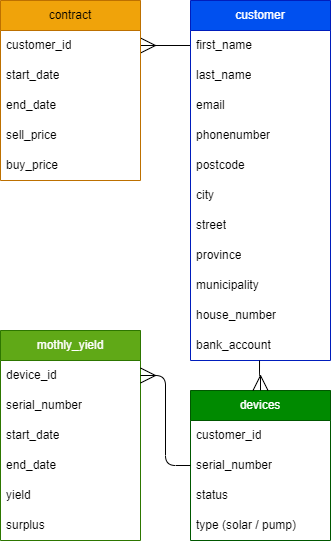

The diagram above was exported from draw.io. Its source (the exported page's mxGraphModel, read from the mxfile embedded in the PNG):
<mxGraphModel dx="1062" dy="429" grid="1" gridSize="10" guides="1" tooltips="1" connect="1" arrows="1" fold="1" page="1" pageScale="1" pageWidth="850" pageHeight="1100" math="0" shadow="0">
  <root>
    <mxCell id="0" />
    <mxCell id="1" parent="0" />
    <mxCell id="48" style="html=1;exitX=0;exitY=0.5;exitDx=0;exitDy=0;entryX=1;entryY=0.5;entryDx=0;entryDy=0;endArrow=ERmany;endFill=0;strokeWidth=1;endSize=13;" parent="1" source="3" target="47" edge="1">
      <mxGeometry relative="1" as="geometry" />
    </mxCell>
    <mxCell id="2" value="customer" style="swimlane;fontStyle=0;childLayout=stackLayout;horizontal=1;startSize=30;horizontalStack=0;resizeParent=1;resizeParentMax=0;resizeLast=0;collapsible=1;marginBottom=0;whiteSpace=wrap;html=1;fillColor=#0050ef;fontColor=#ffffff;strokeColor=#001DBC;" parent="1" vertex="1">
      <mxGeometry x="310" y="120" width="140" height="360" as="geometry" />
    </mxCell>
    <mxCell id="3" value="first_name" style="text;strokeColor=none;fillColor=none;align=left;verticalAlign=middle;spacingLeft=4;spacingRight=4;overflow=hidden;points=[[0,0.5],[1,0.5]];portConstraint=eastwest;rotatable=0;whiteSpace=wrap;html=1;" parent="2" vertex="1">
      <mxGeometry y="30" width="140" height="30" as="geometry" />
    </mxCell>
    <mxCell id="4" value="last_name" style="text;strokeColor=none;fillColor=none;align=left;verticalAlign=middle;spacingLeft=4;spacingRight=4;overflow=hidden;points=[[0,0.5],[1,0.5]];portConstraint=eastwest;rotatable=0;whiteSpace=wrap;html=1;" parent="2" vertex="1">
      <mxGeometry y="60" width="140" height="30" as="geometry" />
    </mxCell>
    <mxCell id="30" value="email" style="text;strokeColor=none;fillColor=none;align=left;verticalAlign=middle;spacingLeft=4;spacingRight=4;overflow=hidden;points=[[0,0.5],[1,0.5]];portConstraint=eastwest;rotatable=0;whiteSpace=wrap;html=1;" parent="2" vertex="1">
      <mxGeometry y="90" width="140" height="30" as="geometry" />
    </mxCell>
    <mxCell id="7" value="phonenumber" style="text;strokeColor=none;fillColor=none;align=left;verticalAlign=middle;spacingLeft=4;spacingRight=4;overflow=hidden;points=[[0,0.5],[1,0.5]];portConstraint=eastwest;rotatable=0;whiteSpace=wrap;html=1;" parent="2" vertex="1">
      <mxGeometry y="120" width="140" height="30" as="geometry" />
    </mxCell>
    <mxCell id="5" value="postcode" style="text;strokeColor=none;fillColor=none;align=left;verticalAlign=middle;spacingLeft=4;spacingRight=4;overflow=hidden;points=[[0,0.5],[1,0.5]];portConstraint=eastwest;rotatable=0;whiteSpace=wrap;html=1;" parent="2" vertex="1">
      <mxGeometry y="150" width="140" height="30" as="geometry" />
    </mxCell>
    <mxCell id="6" value="city" style="text;strokeColor=none;fillColor=none;align=left;verticalAlign=middle;spacingLeft=4;spacingRight=4;overflow=hidden;points=[[0,0.5],[1,0.5]];portConstraint=eastwest;rotatable=0;whiteSpace=wrap;html=1;" parent="2" vertex="1">
      <mxGeometry y="180" width="140" height="30" as="geometry" />
    </mxCell>
    <mxCell id="9" value="street" style="text;strokeColor=none;fillColor=none;align=left;verticalAlign=middle;spacingLeft=4;spacingRight=4;overflow=hidden;points=[[0,0.5],[1,0.5]];portConstraint=eastwest;rotatable=0;whiteSpace=wrap;html=1;" parent="2" vertex="1">
      <mxGeometry y="210" width="140" height="30" as="geometry" />
    </mxCell>
    <mxCell id="81" value="province" style="text;strokeColor=none;fillColor=none;align=left;verticalAlign=middle;spacingLeft=4;spacingRight=4;overflow=hidden;points=[[0,0.5],[1,0.5]];portConstraint=eastwest;rotatable=0;whiteSpace=wrap;html=1;" vertex="1" parent="2">
      <mxGeometry y="240" width="140" height="30" as="geometry" />
    </mxCell>
    <mxCell id="80" value="municipality" style="text;strokeColor=none;fillColor=none;align=left;verticalAlign=middle;spacingLeft=4;spacingRight=4;overflow=hidden;points=[[0,0.5],[1,0.5]];portConstraint=eastwest;rotatable=0;whiteSpace=wrap;html=1;" vertex="1" parent="2">
      <mxGeometry y="270" width="140" height="30" as="geometry" />
    </mxCell>
    <mxCell id="31" value="house_number" style="text;strokeColor=none;fillColor=none;align=left;verticalAlign=middle;spacingLeft=4;spacingRight=4;overflow=hidden;points=[[0,0.5],[1,0.5]];portConstraint=eastwest;rotatable=0;whiteSpace=wrap;html=1;" parent="2" vertex="1">
      <mxGeometry y="300" width="140" height="30" as="geometry" />
    </mxCell>
    <mxCell id="8" value="bank_account" style="text;strokeColor=none;fillColor=none;align=left;verticalAlign=middle;spacingLeft=4;spacingRight=4;overflow=hidden;points=[[0,0.5],[1,0.5]];portConstraint=eastwest;rotatable=0;whiteSpace=wrap;html=1;" parent="2" vertex="1">
      <mxGeometry y="330" width="140" height="30" as="geometry" />
    </mxCell>
    <mxCell id="22" value="devices" style="swimlane;fontStyle=0;childLayout=stackLayout;horizontal=1;startSize=30;horizontalStack=0;resizeParent=1;resizeParentMax=0;resizeLast=0;collapsible=1;marginBottom=0;whiteSpace=wrap;html=1;fillColor=#008a00;fontColor=#ffffff;strokeColor=#005700;" parent="1" vertex="1">
      <mxGeometry x="310" y="510" width="140" height="150" as="geometry" />
    </mxCell>
    <mxCell id="33" value="customer_id" style="text;strokeColor=none;fillColor=none;align=left;verticalAlign=middle;spacingLeft=4;spacingRight=4;overflow=hidden;points=[[0,0.5],[1,0.5]];portConstraint=eastwest;rotatable=0;whiteSpace=wrap;html=1;" parent="22" vertex="1">
      <mxGeometry y="30" width="140" height="30" as="geometry" />
    </mxCell>
    <mxCell id="32" value="serial_number" style="text;strokeColor=none;fillColor=none;align=left;verticalAlign=middle;spacingLeft=4;spacingRight=4;overflow=hidden;points=[[0,0.5],[1,0.5]];portConstraint=eastwest;rotatable=0;whiteSpace=wrap;html=1;" parent="22" vertex="1">
      <mxGeometry y="60" width="140" height="30" as="geometry" />
    </mxCell>
    <mxCell id="25" value="status" style="text;strokeColor=none;fillColor=none;align=left;verticalAlign=middle;spacingLeft=4;spacingRight=4;overflow=hidden;points=[[0,0.5],[1,0.5]];portConstraint=eastwest;rotatable=0;whiteSpace=wrap;html=1;" parent="22" vertex="1">
      <mxGeometry y="90" width="140" height="30" as="geometry" />
    </mxCell>
    <mxCell id="23" value="type (solar / pump)" style="text;strokeColor=none;fillColor=none;align=left;verticalAlign=middle;spacingLeft=4;spacingRight=4;overflow=hidden;points=[[0,0.5],[1,0.5]];portConstraint=eastwest;rotatable=0;whiteSpace=wrap;html=1;" parent="22" vertex="1">
      <mxGeometry y="120" width="140" height="30" as="geometry" />
    </mxCell>
    <mxCell id="35" value="mothly_yield" style="swimlane;fontStyle=0;childLayout=stackLayout;horizontal=1;startSize=30;horizontalStack=0;resizeParent=1;resizeParentMax=0;resizeLast=0;collapsible=1;marginBottom=0;whiteSpace=wrap;html=1;fillColor=#60a917;fontColor=#ffffff;strokeColor=#2D7600;" parent="1" vertex="1">
      <mxGeometry x="120" y="450" width="140" height="210" as="geometry" />
    </mxCell>
    <mxCell id="36" value="device_id" style="text;strokeColor=none;fillColor=none;align=left;verticalAlign=middle;spacingLeft=4;spacingRight=4;overflow=hidden;points=[[0,0.5],[1,0.5]];portConstraint=eastwest;rotatable=0;whiteSpace=wrap;html=1;" parent="35" vertex="1">
      <mxGeometry y="30" width="140" height="30" as="geometry" />
    </mxCell>
    <mxCell id="77" value="serial_number" style="text;strokeColor=none;fillColor=none;align=left;verticalAlign=middle;spacingLeft=4;spacingRight=4;overflow=hidden;points=[[0,0.5],[1,0.5]];portConstraint=eastwest;rotatable=0;whiteSpace=wrap;html=1;" parent="35" vertex="1">
      <mxGeometry y="60" width="140" height="30" as="geometry" />
    </mxCell>
    <mxCell id="79" value="start_date" style="text;strokeColor=none;fillColor=none;align=left;verticalAlign=middle;spacingLeft=4;spacingRight=4;overflow=hidden;points=[[0,0.5],[1,0.5]];portConstraint=eastwest;rotatable=0;whiteSpace=wrap;html=1;" parent="35" vertex="1">
      <mxGeometry y="90" width="140" height="30" as="geometry" />
    </mxCell>
    <mxCell id="78" value="end_date" style="text;strokeColor=none;fillColor=none;align=left;verticalAlign=middle;spacingLeft=4;spacingRight=4;overflow=hidden;points=[[0,0.5],[1,0.5]];portConstraint=eastwest;rotatable=0;whiteSpace=wrap;html=1;" parent="35" vertex="1">
      <mxGeometry y="120" width="140" height="30" as="geometry" />
    </mxCell>
    <mxCell id="27" value="yield" style="text;strokeColor=none;fillColor=none;align=left;verticalAlign=middle;spacingLeft=4;spacingRight=4;overflow=hidden;points=[[0,0.5],[1,0.5]];portConstraint=eastwest;rotatable=0;whiteSpace=wrap;html=1;" parent="35" vertex="1">
      <mxGeometry y="150" width="140" height="30" as="geometry" />
    </mxCell>
    <mxCell id="29" value="surplus" style="text;strokeColor=none;fillColor=none;align=left;verticalAlign=middle;spacingLeft=4;spacingRight=4;overflow=hidden;points=[[0,0.5],[1,0.5]];portConstraint=eastwest;rotatable=0;whiteSpace=wrap;html=1;" parent="35" vertex="1">
      <mxGeometry y="180" width="140" height="30" as="geometry" />
    </mxCell>
    <mxCell id="39" value="contract" style="swimlane;fontStyle=0;childLayout=stackLayout;horizontal=1;startSize=30;horizontalStack=0;resizeParent=1;resizeParentMax=0;resizeLast=0;collapsible=1;marginBottom=0;whiteSpace=wrap;html=1;fillColor=#f0a30a;fontColor=#000000;strokeColor=#BD7000;" parent="1" vertex="1">
      <mxGeometry x="120" y="120" width="140" height="180" as="geometry" />
    </mxCell>
    <mxCell id="47" value="customer_id" style="text;strokeColor=none;fillColor=none;align=left;verticalAlign=middle;spacingLeft=4;spacingRight=4;overflow=hidden;points=[[0,0.5],[1,0.5]];portConstraint=eastwest;rotatable=0;whiteSpace=wrap;html=1;" parent="39" vertex="1">
      <mxGeometry y="30" width="140" height="30" as="geometry" />
    </mxCell>
    <mxCell id="40" value="start_date" style="text;strokeColor=none;fillColor=none;align=left;verticalAlign=middle;spacingLeft=4;spacingRight=4;overflow=hidden;points=[[0,0.5],[1,0.5]];portConstraint=eastwest;rotatable=0;whiteSpace=wrap;html=1;" parent="39" vertex="1">
      <mxGeometry y="60" width="140" height="30" as="geometry" />
    </mxCell>
    <mxCell id="44" value="end_date" style="text;strokeColor=none;fillColor=none;align=left;verticalAlign=middle;spacingLeft=4;spacingRight=4;overflow=hidden;points=[[0,0.5],[1,0.5]];portConstraint=eastwest;rotatable=0;whiteSpace=wrap;html=1;" parent="39" vertex="1">
      <mxGeometry y="90" width="140" height="30" as="geometry" />
    </mxCell>
    <mxCell id="42" value="sell_price" style="text;strokeColor=none;fillColor=none;align=left;verticalAlign=middle;spacingLeft=4;spacingRight=4;overflow=hidden;points=[[0,0.5],[1,0.5]];portConstraint=eastwest;rotatable=0;whiteSpace=wrap;html=1;" parent="39" vertex="1">
      <mxGeometry y="120" width="140" height="30" as="geometry" />
    </mxCell>
    <mxCell id="41" value="buy_price" style="text;strokeColor=none;fillColor=none;align=left;verticalAlign=middle;spacingLeft=4;spacingRight=4;overflow=hidden;points=[[0,0.5],[1,0.5]];portConstraint=eastwest;rotatable=0;whiteSpace=wrap;html=1;" parent="39" vertex="1">
      <mxGeometry y="150" width="140" height="30" as="geometry" />
    </mxCell>
    <mxCell id="51" style="edgeStyle=orthogonalEdgeStyle;html=1;endArrow=ERmany;endFill=0;strokeWidth=1;endSize=13;exitX=0.493;exitY=1;exitDx=0;exitDy=0;exitPerimeter=0;" parent="1" source="8" target="22" edge="1">
      <mxGeometry relative="1" as="geometry">
        <mxPoint x="460" y="170" as="sourcePoint" />
        <mxPoint x="350" y="440" as="targetPoint" />
        <Array as="points" />
      </mxGeometry>
    </mxCell>
    <mxCell id="52" style="edgeStyle=orthogonalEdgeStyle;html=1;endArrow=ERmany;endFill=0;endSize=13;exitX=0;exitY=0.5;exitDx=0;exitDy=0;entryX=1;entryY=0.5;entryDx=0;entryDy=0;" parent="1" source="32" target="36" edge="1">
      <mxGeometry relative="1" as="geometry">
        <mxPoint x="580" y="300" as="sourcePoint" />
        <mxPoint x="557" y="500" as="targetPoint" />
      </mxGeometry>
    </mxCell>
  </root>
</mxGraphModel>